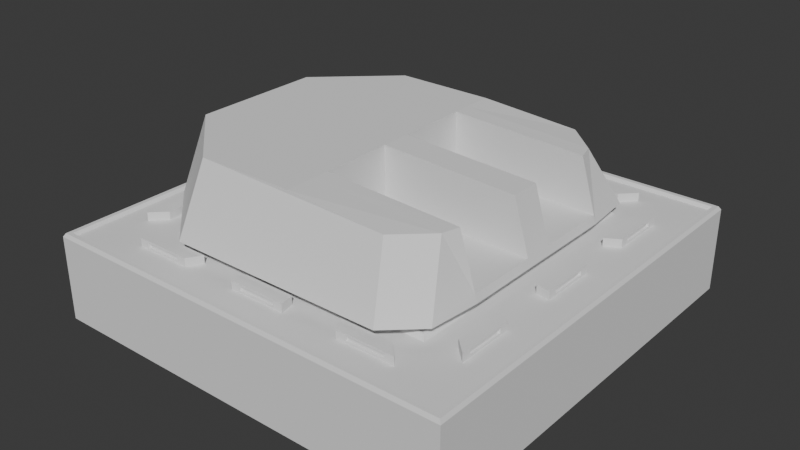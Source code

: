 # Source: heavyrailturret.blend  (saved by Blender 4.2.66; exported with 4.5.12 LTS)
import bpy
from mathutils import Matrix  # noqa: F401  (used for matrix-valued properties, if any)

bpy.ops.wm.read_factory_settings(use_empty=True)
scene = bpy.context.scene
scene.name = 'Scene'

# ---- collections
col_collection = bpy.data.collections.new('Collection'); scene.collection.children.link(col_collection)
col_seut__scene = bpy.data.collections.new('SEUT (Scene)'); scene.collection.children.link(col_seut__scene)
col_main__scene = bpy.data.collections.new('Main (Scene)'); col_seut__scene.children.link(col_main__scene)
col_collision___main__scene = bpy.data.collections.new('Collision - Main (Scene)'); col_seut__scene.children.link(col_collision___main__scene)
col_bs1__scene = bpy.data.collections.new('BS1 (Scene)'); col_seut__scene.children.link(col_bs1__scene)
col_bs2__scene = bpy.data.collections.new('BS2 (Scene)'); col_seut__scene.children.link(col_bs2__scene)
col_bs3__scene = bpy.data.collections.new('BS3 (Scene)'); col_seut__scene.children.link(col_bs3__scene)
col_lod1__scene = bpy.data.collections.new('LOD1 (Scene)'); col_seut__scene.children.link(col_lod1__scene)
col_lod2__scene = bpy.data.collections.new('LOD2 (Scene)'); col_seut__scene.children.link(col_lod2__scene)
col_lod3__scene = bpy.data.collections.new('LOD3 (Scene)'); col_seut__scene.children.link(col_lod3__scene)
col_bs1_lod1__scene = bpy.data.collections.new('BS1_LOD1 (Scene)'); col_seut__scene.children.link(col_bs1_lod1__scene)

# ---- world
world_world = bpy.data.worlds.new('World'); scene.world = world_world
world_world.use_nodes = True; world_world.node_tree.nodes.clear()
_N = world_world.node_tree.nodes; _L = world_world.node_tree.links
n0 = _N.new('ShaderNodeOutputWorld'); n0.name = 'World Output'; n0.location = (300, 300)
n1 = _N.new('ShaderNodeBackground'); n1.name = 'Background'; n1.location = (10, 300)
n1.inputs[0].default_value = (0.05088, 0.05088, 0.05088, 1.0)
_L.new(n1.outputs[0], n0.inputs[0])
n0.is_active_output = True
world_world.color = (0.05088, 0.05088, 0.05088)
world_world.sun_shadow_jitter_overblur = 0.0

# ---- meshes
me_cube_001 = bpy.data.meshes.new('Cube.001')
me_cube_001.from_pydata([(0.8616, -1.02, -1.486), (0.6728, -1.238, -1.486), (0.565, -0.99, -0.4679), (0.7537, -0.7725, -0.4679), (0.6728, 1.238, -1.486), (0.8616, 1.02, -1.486), (0.7537, 0.7725, -0.4679), (0.565, 0.99, -0.4679), (-0.6203, -1.238, -1.486), (-0.6203, -0.99, -0.3607), (-0.6203, 1.238, -1.486), (-0.6203, 0.99, -0.3607), (-0.6203, -1.238, -1.486), (-1.052, -0.74, -1.486), (-1.052, -0.4925, -0.3607), (-0.6203, -0.99, -0.3607), (-0.6203, 0.99, -0.3607), (-1.052, 0.4925, -0.3607), (-1.052, 0.74, -1.486), (-0.6203, 1.238, -1.486), (-0.02767, -0.99, -0.3607), (-0.02767, 0.99, -0.3607), (-0.02767, 0.7725, -0.3607), (-0.02767, -0.7725, -0.3607), (-0.6203, -0.7725, -0.3607), (-0.6203, 0.7725, -0.3607), (0.8885, 0.6471, -1.486), (0.8885, 0.111, -1.486), (0.8885, -0.111, -1.486), (0.8885, -0.6471, -1.486), (0.7807, 0.6471, -0.4679), (0.7807, 0.111, -0.4679), (0.7807, -0.111, -0.4679), (0.7807, -0.6471, -0.4679), (-0.02767, 0.6471, -0.3607), (-0.02767, 0.111, -0.3607), (-0.02767, -0.111, -0.3607), (-0.02767, -0.6471, -0.3607), (-0.6203, -0.6471, -0.3607), (-0.6203, -0.111, -0.3607), (-0.6203, 0.111, -0.3607), (-0.6203, 0.6471, -0.3607), (0.8745, 0.6471, -1.354), (0.8745, 0.111, -1.354), (0.8745, -0.111, -1.354), (0.8745, -0.6471, -1.354), (-0.02767, -0.111, -1.354), (-0.02767, -0.6471, -1.354), (-0.02767, 0.3791, -0.3607), (-0.02767, -0.3791, -0.3607), (0.8745, -0.3791, -1.354), (0.8745, 0.3791, -1.354), (-0.02767, 0.111, -1.354), (-0.02767, 0.6471, -1.354), (-0.02767, 0.3791, -1.354), (-0.02767, -0.3791, -1.354), (0.5036, 0.51, -1.629), (0.4092, 0.6188, -1.629), (0.4092, -0.6188, -1.629), (0.5036, -0.51, -1.629), (0.5171, -0.3236, -1.629), (-0.2374, 0.6188, -1.629), (-0.2374, -0.6188, -1.629), (-0.453, -0.37, -1.629), (-0.2374, -0.6188, -1.629), (-0.2374, 0.6188, -1.629), (-0.453, 0.37, -1.629), (0.5171, 0.3236, -1.629), (0.5171, 0.0555, -1.629), (0.5171, -0.0555, -1.629), (0.5036, 0.51, -1.907), (0.4092, 0.6188, -1.907), (0.4092, -0.6188, -1.907), (0.5036, -0.51, -1.907), (0.5171, -0.3236, -1.907), (-0.2374, 0.6188, -1.907), (-0.2374, -0.6188, -1.907), (-0.453, -0.37, -1.907), (-0.2374, -0.6188, -1.907), (-0.2374, 0.6188, -1.907), (-0.453, 0.37, -1.907), (0.5171, 0.3236, -1.907), (0.5171, 0.0555, -1.907), (0.5171, -0.0555, -1.907)], [], [(1, 2, 20, 9, 8), (20, 23, 24, 9), (10, 11, 21, 7, 4), (29, 45, 33, 3, 0), (6, 5, 4, 7), (2, 1, 0, 3), (9, 24, 38, 39, 40, 41, 25, 11, 16, 17, 14, 15), (13, 14, 17, 18), (11, 10, 19, 16), (12, 15, 14, 13), (16, 19, 18, 17), (8, 9, 15, 12), (33, 37, 23, 3), (3, 23, 20, 2), (22, 6, 7, 21), (41, 34, 22, 25), (25, 22, 21, 11), (24, 23, 37, 38), (38, 37, 49, 36, 39), (39, 36, 35, 40), (40, 35, 48, 34, 41), (6, 22, 34, 30), (45, 47, 37, 33), (31, 35, 36, 32), (44, 32, 36, 46), (5, 6, 30, 42, 26), (42, 30, 34, 53), (43, 31, 32, 44), (55, 46, 36, 49), (28, 44, 50, 45, 29), (27, 43, 44, 28), (26, 42, 51, 43, 27), (43, 52, 35, 31), (54, 53, 34, 48), (52, 54, 48, 35), (43, 51, 54, 52), (51, 42, 53, 54), (47, 55, 49, 37), (45, 50, 55, 47), (50, 44, 46, 55), (4, 5, 56, 57), (67, 68, 82, 81), (12, 13, 63, 64), (8, 12, 64, 62), (10, 4, 57, 61), (13, 18, 66, 63), (5, 26, 67, 56), (1, 8, 62, 58), (0, 1, 58, 59), (26, 27, 68, 67), (19, 10, 61, 65), (27, 28, 69, 68), (28, 29, 60, 69), (29, 0, 59, 60), (18, 19, 65, 66), (76, 78, 77, 80, 79, 75, 71, 70, 81, 82, 83, 74, 73, 72), (58, 62, 76, 72), (68, 69, 83, 82), (64, 63, 77, 78), (69, 60, 74, 83), (66, 65, 79, 80), (62, 64, 78, 76), (57, 56, 70, 71), (63, 66, 80, 77), (59, 58, 72, 73), (65, 61, 75, 79), (60, 59, 73, 74), (56, 67, 81, 70), (61, 57, 71, 75)])
_uv = me_cube_001.uv_layers.new(name='UVMap')
_uv.uv.foreach_set('vector', [0.375, 0.7938, 0.625, 0.7986, 0.625, 0.875, 0.625, 0.9513, 0.375, 0.9562, 0.75, 0.75, 0.75, 0.7225, 0.8263, 0.7225, 0.8263, 0.75, 0.375, 0.2938, 0.625, 0.2987, 0.625, 0.375, 0.625, 0.4514, 0.375, 0.4562, 0.3685, 0.7191, 0.4023, 0.7184, 0.6296, 0.7143, 0.6342, 0.7377, 0.362, 0.7369, 0.6342, 0.5123, 0.362, 0.5131, 0.375, 0.4562, 0.625, 0.4514, 0.625, 0.7986, 0.375, 0.7938, 0.362, 0.7369, 0.6342, 0.7377, 0.8263, 0.75, 0.8263, 0.7225, 0.8263, 0.7067, 0.8263, 0.639, 0.8263, 0.611, 0.8263, 0.5433, 0.8263, 0.5275, 0.8263, 0.5, 0.8263, 0.5, 0.8263, 0.5628, 0.8263, 0.6872, 0.8263, 0.75, 0.3767, 0.05905, 0.625, 0.07504, 0.625, 0.2236, 0.3754, 0.2348, 0.625, 0.2987, 0.375, 0.2938, 0.375, 0.2938, 0.625, 0.2987, 0.375, 0.9562, 0.625, 0.9513, 0.625, 0.9513, 0.38, 0.9561, 0.625, 0.2987, 0.375, 0.2938, 0.3754, 0.2348, 0.625, 0.2236, 0.375, 0.9562, 0.625, 0.9513, 0.625, 0.9513, 0.375, 0.9562, 0.6296, 0.7143, 0.75, 0.7067, 0.75, 0.7225, 0.6342, 0.7377, 0.6342, 0.7377, 0.75, 0.7225, 0.75, 0.75, 0.6736, 0.75, 0.75, 0.5275, 0.6342, 0.5123, 0.6736, 0.5, 0.75, 0.5, 0.8263, 0.5433, 0.75, 0.5433, 0.75, 0.5275, 0.8263, 0.5275, 0.8263, 0.5275, 0.75, 0.5275, 0.75, 0.5, 0.8263, 0.5, 0.8263, 0.7225, 0.75, 0.7225, 0.75, 0.7067, 0.8263, 0.7067, 0.8263, 0.7067, 0.75, 0.7067, 0.75, 0.6729, 0.75, 0.639, 0.8263, 0.639, 0.8263, 0.639, 0.75, 0.639, 0.75, 0.611, 0.8263, 0.611, 0.8263, 0.611, 0.75, 0.611, 0.75, 0.5771, 0.75, 0.5433, 0.8263, 0.5433, 0.6342, 0.5123, 0.75, 0.5275, 0.75, 0.5433, 0.6296, 0.5357, 0.4023, 0.7184, 0.5762, 0.7126, 0.75, 0.7067, 0.6296, 0.7143, 0.625, 0.611, 0.75, 0.611, 0.75, 0.639, 0.625, 0.639, 0.4074, 0.6409, 0.625, 0.639, 0.75, 0.639, 0.5787, 0.64, 0.362, 0.5131, 0.6342, 0.5123, 0.6296, 0.5357, 0.4023, 0.5316, 0.3685, 0.5309, 0.4023, 0.5316, 0.6296, 0.5357, 0.75, 0.5433, 0.5762, 0.5374, 0.4074, 0.6091, 0.625, 0.611, 0.625, 0.639, 0.4074, 0.6409, 0.5774, 0.6763, 0.5787, 0.64, 0.75, 0.639, 0.75, 0.6729, 0.375, 0.6412, 0.4074, 0.6409, 0.4049, 0.6797, 0.4023, 0.7184, 0.3685, 0.7191, 0.375, 0.6088, 0.4074, 0.6091, 0.4074, 0.6409, 0.375, 0.6412, 0.3685, 0.5309, 0.4023, 0.5316, 0.4049, 0.5703, 0.4074, 0.6091, 0.375, 0.6088, 0.4074, 0.6091, 0.5787, 0.61, 0.75, 0.611, 0.625, 0.611, 0.5774, 0.5737, 0.5762, 0.5374, 0.75, 0.5433, 0.75, 0.5771, 0.5787, 0.61, 0.5774, 0.5737, 0.75, 0.5771, 0.75, 0.611, 0.4074, 0.6091, 0.4049, 0.5703, 0.5774, 0.5737, 0.5787, 0.61, 0.4049, 0.5703, 0.4023, 0.5316, 0.5762, 0.5374, 0.5774, 0.5737, 0.5762, 0.7126, 0.5774, 0.6763, 0.75, 0.6729, 0.75, 0.7067, 0.4023, 0.7184, 0.4049, 0.6797, 0.5774, 0.6763, 0.5762, 0.7126, 0.4049, 0.6797, 0.4074, 0.6409, 0.5787, 0.64, 0.5774, 0.6763, 0.375, 0.4562, 0.362, 0.5131, 0.362, 0.5131, 0.375, 0.4562, 0.3685, 0.5309, 0.375, 0.6088, 0.375, 0.6088, 0.3685, 0.5309, 0.375, 0.9562, 0.38, 0.9561, 0.38, 0.9561, 0.375, 0.9562, 0.375, 0.9562, 0.375, 0.9562, 0.375, 0.9562, 0.375, 0.9562, 0.375, 0.2938, 0.375, 0.4562, 0.375, 0.4562, 0.375, 0.2938, 0.3767, 0.05905, 0.3754, 0.2348, 0.3754, 0.2348, 0.3767, 0.05905, 0.362, 0.5131, 0.3685, 0.5309, 0.3685, 0.5309, 0.362, 0.5131, 0.375, 0.7938, 0.375, 0.9562, 0.375, 0.9562, 0.375, 0.7938, 0.362, 0.7369, 0.375, 0.7938, 0.375, 0.7938, 0.362, 0.7369, 0.3685, 0.5309, 0.375, 0.6088, 0.375, 0.6088, 0.3685, 0.5309, 0.375, 0.2938, 0.375, 0.2938, 0.375, 0.2938, 0.375, 0.2938, 0.375, 0.6088, 0.375, 0.6412, 0.375, 0.6412, 0.375, 0.6088, 0.375, 0.6412, 0.3685, 0.7191, 0.3685, 0.7191, 0.375, 0.6412, 0.3685, 0.7191, 0.362, 0.7369, 0.362, 0.7369, 0.3685, 0.7191, 0.3754, 0.2348, 0.375, 0.2938, 0.375, 0.2938, 0.3754, 0.2348, 0.1688, 0.75, 0.1688, 0.75, 0.1688, 0.6998, 0.1688, 0.5502, 0.1688, 0.5, 0.1688, 0.5, 0.3312, 0.5, 0.362, 0.5131, 0.3685, 0.5309, 0.375, 0.6088, 0.375, 0.6412, 0.3685, 0.7191, 0.362, 0.7369, 0.3312, 0.75, 0.375, 0.7938, 0.375, 0.9562, 0.375, 0.9562, 0.375, 0.7938, 0.375, 0.6088, 0.375, 0.6412, 0.375, 0.6412, 0.375, 0.6088, 0.375, 0.9562, 0.38, 0.9561, 0.38, 0.9561, 0.375, 0.9562, 0.375, 0.6412, 0.3685, 0.7191, 0.3685, 0.7191, 0.375, 0.6412, 0.3754, 0.2348, 0.375, 0.2938, 0.375, 0.2938, 0.3754, 0.2348, 0.375, 0.9562, 0.375, 0.9562, 0.375, 0.9562, 0.375, 0.9562, 0.375, 0.4562, 0.362, 0.5131, 0.362, 0.5131, 0.375, 0.4562, 0.3767, 0.05905, 0.3754, 0.2348, 0.3754, 0.2348, 0.3767, 0.05905, 0.362, 0.7369, 0.375, 0.7938, 0.375, 0.7938, 0.362, 0.7369, 0.375, 0.2938, 0.375, 0.2938, 0.375, 0.2938, 0.375, 0.2938, 0.3685, 0.7191, 0.362, 0.7369, 0.362, 0.7369, 0.3685, 0.7191, 0.362, 0.5131, 0.3685, 0.5309, 0.3685, 0.5309, 0.362, 0.5131, 0.375, 0.2938, 0.375, 0.4562, 0.375, 0.4562, 0.375, 0.2938])
me_cube_001.update()
me_cube_002 = bpy.data.meshes.new('Cube.002')
me_cube_002.from_pydata([(-6.25, -6.25, -5.0), (-3.875, -3.875, 5.0), (-6.25, 6.25, -5.0), (-3.875, 3.875, 5.0), (6.25, -6.25, -5.0), (3.875, -3.875, 5.0), (6.25, 6.25, -5.0), (3.875, 3.875, 5.0), (-6.25, -6.25, 5.0), (-6.25, 6.25, 5.0), (6.25, 6.25, 5.0), (6.25, -6.25, 5.0), (-6.188, -6.188, 5.4), (-6.188, 6.188, 5.4), (6.188, 6.188, 5.4), (6.188, -6.188, 5.4), (-6.062, -6.062, 5.4), (-6.062, 6.062, 5.4), (6.062, 6.062, 5.4), (6.062, -6.062, 5.4), (-6.0, -6.0, 5.0), (-6.0, 6.0, 5.0), (6.0, 6.0, 5.0), (6.0, -6.0, 5.0), (-4.125, -4.125, 5.0), (-4.125, 4.125, 5.0), (4.125, 4.125, 5.0), (4.125, -4.125, 5.0), (-4.066, -4.066, 5.378), (-3.934, -3.934, 5.378), (-4.024, -4.024, 5.532), (-3.976, -3.976, 5.532), (-3.934, 3.934, 5.378), (-4.066, 4.066, 5.378), (-3.976, 3.976, 5.532), (-4.024, 4.024, 5.532), (3.934, 3.934, 5.378), (4.066, 4.066, 5.378), (3.976, 3.976, 5.532), (4.024, 4.024, 5.532), (3.934, -3.934, 5.378), (4.066, -4.066, 5.378), (3.976, -3.976, 5.532), (4.024, -4.024, 5.532), (-4.854, -3.823, 5.0), (-4.854, 3.823, 5.0), (-5.271, 4.239, 5.0), (-5.271, -4.239, 5.0), (-3.823, 4.854, 5.0), (3.823, 4.854, 5.0), (4.239, 5.271, 5.0), (-4.239, 5.271, 5.0), (4.854, 3.823, 5.0), (4.854, -3.823, 5.0), (5.271, -4.239, 5.0), (5.271, 4.239, 5.0), (3.823, -4.854, 5.0), (-3.823, -4.854, 5.0), (-4.239, -5.271, 5.0), (4.239, -5.271, 5.0), (-4.854, -2.294, 5.0), (-4.854, -0.7646, 5.0), (-4.854, 0.7646, 5.0), (-4.854, 2.294, 5.0), (-5.271, -2.543, 5.0), (-5.271, -0.8478, 5.0), (-5.271, 0.8478, 5.0), (-5.271, 2.543, 5.0), (-2.294, 4.854, 5.0), (-0.7646, 4.854, 5.0), (0.7646, 4.854, 5.0), (2.294, 4.854, 5.0), (-2.543, 5.271, 5.0), (-0.8478, 5.271, 5.0), (0.8478, 5.271, 5.0), (2.543, 5.271, 5.0), (4.854, 2.294, 5.0), (4.854, 0.7646, 5.0), (4.854, -0.7646, 5.0), (4.854, -2.294, 5.0), (5.271, 2.543, 5.0), (5.271, 0.8478, 5.0), (5.271, -0.8478, 5.0), (5.271, -2.543, 5.0), (2.294, -4.854, 5.0), (0.7646, -4.854, 5.0), (-0.7646, -4.854, 5.0), (-2.294, -4.854, 5.0), (2.543, -5.271, 5.0), (0.8478, -5.271, 5.0), (-0.8478, -5.271, 5.0), (-2.543, -5.271, 5.0), (-4.854, 2.294, 6.0), (-4.854, 3.823, 6.0), (-5.271, -4.239, 6.0), (-4.854, -3.823, 6.0), (-5.271, 4.239, 6.0), (-5.271, 2.543, 6.0), (2.294, 4.854, 6.0), (3.823, 4.854, 6.0), (-3.823, 4.854, 6.0), (-4.239, 5.271, 6.0), (4.239, 5.271, 6.0), (2.543, 5.271, 6.0), (4.854, -2.294, 6.0), (4.854, -3.823, 6.0), (4.854, 3.823, 6.0), (5.271, 4.239, 6.0), (5.271, -4.239, 6.0), (5.271, -2.543, 6.0), (-2.294, -4.854, 6.0), (-3.823, -4.854, 6.0), (3.823, -4.854, 6.0), (4.239, -5.271, 6.0), (-4.239, -5.271, 6.0), (-2.543, -5.271, 6.0), (-4.854, -2.294, 6.0), (-4.854, -0.7646, 6.0), (-4.854, 0.7646, 6.0), (-5.271, -2.543, 6.0), (-5.271, -0.8478, 6.0), (-5.271, 0.8478, 6.0), (-2.294, 4.854, 6.0), (-0.7646, 4.854, 6.0), (0.7646, 4.854, 6.0), (-2.543, 5.271, 6.0), (-0.8478, 5.271, 6.0), (0.8478, 5.271, 6.0), (4.854, 2.294, 6.0), (4.854, 0.7646, 6.0), (4.854, -0.7646, 6.0), (5.271, 2.543, 6.0), (5.271, 0.8478, 6.0), (5.271, -0.8478, 6.0), (2.294, -4.854, 6.0), (0.7646, -4.854, 6.0), (-0.7646, -4.854, 6.0), (2.543, -5.271, 6.0), (0.8478, -5.271, 6.0), (-0.8478, -5.271, 6.0), (5.271, 2.829, 5.228), (5.271, 3.954, 5.228), (5.271, 3.954, 5.772), (5.271, 2.829, 5.772), (-5.271, 0.5624, 5.228), (-5.271, -0.5624, 5.228), (-5.271, -0.5624, 5.772), (-5.271, 0.5624, 5.772), (3.954, 5.271, 5.228), (2.829, 5.271, 5.228), (2.829, 5.271, 5.772), (3.954, 5.271, 5.772), (-3.954, -5.271, 5.228), (-2.829, -5.271, 5.228), (-2.829, -5.271, 5.772), (-3.954, -5.271, 5.772), (5.271, -0.5624, 5.228), (5.271, 0.5624, 5.228), (5.271, 0.5624, 5.772), (5.271, -0.5624, 5.772), (-5.271, 3.954, 5.228), (-5.271, 2.829, 5.228), (-5.271, 2.829, 5.772), (-5.271, 3.954, 5.772), (-2.829, 5.271, 5.228), (-3.954, 5.271, 5.228), (-3.954, 5.271, 5.772), (-2.829, 5.271, 5.772), (5.271, -3.954, 5.228), (5.271, -2.829, 5.228), (5.271, -2.829, 5.772), (5.271, -3.954, 5.772), (0.5624, 5.271, 5.228), (-0.5624, 5.271, 5.228), (-0.5624, 5.271, 5.772), (0.5624, 5.271, 5.772), (2.829, -5.271, 5.228), (3.954, -5.271, 5.228), (3.954, -5.271, 5.772), (2.829, -5.271, 5.772), (-0.5624, -5.271, 5.228), (0.5624, -5.271, 5.228), (0.5624, -5.271, 5.772), (-0.5624, -5.271, 5.772), (-5.271, -2.829, 5.228), (-5.271, -3.954, 5.228), (-5.271, -3.954, 5.772), (-5.271, -2.829, 5.772), (5.208, 3.954, 5.228), (5.208, 2.829, 5.228), (5.208, 2.829, 5.772), (5.208, 3.954, 5.772), (-5.208, -0.5624, 5.228), (-5.208, 0.5624, 5.228), (-5.208, 0.5624, 5.772), (-5.208, -0.5624, 5.772), (2.829, 5.208, 5.228), (3.954, 5.208, 5.228), (3.954, 5.208, 5.772), (2.829, 5.208, 5.772), (-2.829, -5.208, 5.228), (-3.954, -5.208, 5.228), (-3.954, -5.208, 5.772), (-2.829, -5.208, 5.772), (5.208, 0.5624, 5.228), (5.208, -0.5624, 5.228), (5.208, -0.5624, 5.772), (5.208, 0.5624, 5.772), (-5.208, 2.829, 5.228), (-5.208, 3.954, 5.228), (-5.208, 3.954, 5.772), (-5.208, 2.829, 5.772), (-3.954, 5.208, 5.228), (-2.829, 5.208, 5.228), (-2.829, 5.208, 5.772), (-3.954, 5.208, 5.772), (5.208, -2.829, 5.228), (5.208, -3.954, 5.228), (5.208, -3.954, 5.772), (5.208, -2.829, 5.772), (-0.5624, 5.208, 5.228), (0.5624, 5.208, 5.228), (0.5624, 5.208, 5.772), (-0.5624, 5.208, 5.772), (3.954, -5.208, 5.228), (2.829, -5.208, 5.228), (2.829, -5.208, 5.772), (3.954, -5.208, 5.772), (0.5624, -5.208, 5.228), (-0.5624, -5.208, 5.228), (-0.5624, -5.208, 5.772), (0.5624, -5.208, 5.772), (-5.208, -3.954, 5.228), (-5.208, -2.829, 5.228), (-5.208, -2.829, 5.772), (-5.208, -3.954, 5.772)], [], [(0, 8, 9, 2), (2, 9, 10, 6), (6, 10, 11, 4), (4, 11, 8, 0), (2, 6, 4, 0), (7, 3, 1, 5), (12, 13, 9, 8), (13, 14, 10, 9), (14, 15, 11, 10), (15, 12, 8, 11), (16, 17, 13, 12), (17, 18, 14, 13), (18, 19, 15, 14), (19, 16, 12, 15), (20, 21, 17, 16), (21, 22, 18, 17), (22, 23, 19, 18), (23, 20, 16, 19), (63, 45, 93, 92), (91, 87, 110, 115), (48, 68, 122, 100), (57, 58, 114, 111), (5, 1, 29, 40), (7, 5, 40, 36), (3, 7, 36, 32), (28, 33, 25, 24), (33, 37, 26, 25), (37, 41, 27, 26), (41, 28, 24, 27), (29, 32, 34, 31), (31, 34, 35, 30), (30, 35, 33, 28), (32, 36, 38, 34), (34, 38, 39, 35), (35, 39, 37, 33), (36, 40, 42, 38), (38, 42, 43, 39), (39, 43, 41, 37), (40, 29, 31, 42), (42, 31, 30, 43), (43, 30, 28, 41), (1, 3, 32, 29), (24, 25, 45, 63, 62, 61, 60, 44), (25, 21, 46, 45), (21, 20, 47, 64, 65, 66, 67, 46), (20, 24, 44, 47), (25, 26, 49, 71, 70, 69, 68, 48), (26, 22, 50, 49), (22, 21, 51, 72, 73, 74, 75, 50), (21, 25, 48, 51), (26, 27, 53, 79, 78, 77, 76, 52), (27, 23, 54, 53), (23, 22, 55, 80, 81, 82, 83, 54), (22, 26, 52, 55), (27, 24, 57, 87, 86, 85, 84, 56), (24, 20, 58, 57), (20, 23, 59, 88, 89, 90, 91, 58), (23, 27, 56, 59), (86, 90, 139, 136), (84, 85, 89, 88), (67, 63, 92, 97), (86, 87, 91, 90), (153, 154, 203, 200), (76, 77, 81, 80), (59, 56, 112, 113), (78, 79, 83, 82), (89, 85, 135, 138), (68, 69, 73, 72), (173, 174, 223, 220), (70, 71, 75, 74), (155, 152, 201, 202), (60, 61, 65, 64), (62, 66, 121, 118), (62, 63, 67, 66), (92, 93, 96, 97), (98, 99, 102, 103), (104, 105, 108, 109), (110, 111, 114, 115), (112, 134, 137, 113), (135, 136, 139, 138), (106, 128, 131, 107), (129, 130, 133, 132), (100, 122, 125, 101), (123, 124, 127, 126), (95, 116, 119, 94), (117, 118, 121, 120), (175, 172, 221, 222), (146, 147, 194, 195), (76, 80, 131, 128), (47, 44, 95, 94), (69, 70, 124, 123), (81, 77, 129, 132), (45, 46, 96, 93), (56, 84, 134, 112), (79, 53, 105, 104), (78, 82, 133, 130), (166, 167, 214, 215), (55, 52, 106, 107), (152, 153, 200, 201), (83, 79, 104, 109), (85, 86, 136, 135), (53, 54, 108, 105), (68, 72, 125, 122), (44, 60, 116, 95), (186, 187, 234, 235), (172, 173, 220, 221), (73, 69, 123, 126), (145, 146, 195, 192), (70, 74, 127, 124), (61, 62, 118, 117), (52, 76, 128, 106), (75, 71, 98, 103), (71, 49, 99, 98), (165, 166, 215, 212), (60, 64, 119, 116), (51, 48, 100, 101), (185, 186, 235, 232), (77, 78, 130, 129), (65, 61, 117, 120), (49, 50, 102, 99), (84, 88, 137, 134), (87, 57, 111, 110), (80, 55, 141, 140), (55, 107, 142, 141), (107, 131, 143, 142), (131, 80, 140, 143), (66, 65, 145, 144), (65, 120, 146, 145), (120, 121, 147, 146), (121, 66, 144, 147), (50, 75, 149, 148), (75, 103, 150, 149), (103, 102, 151, 150), (102, 50, 148, 151), (58, 91, 153, 152), (91, 115, 154, 153), (115, 114, 155, 154), (114, 58, 152, 155), (82, 81, 157, 156), (81, 132, 158, 157), (132, 133, 159, 158), (133, 82, 156, 159), (46, 67, 161, 160), (67, 97, 162, 161), (97, 96, 163, 162), (96, 46, 160, 163), (72, 51, 165, 164), (51, 101, 166, 165), (101, 125, 167, 166), (125, 72, 164, 167), (54, 83, 169, 168), (83, 109, 170, 169), (109, 108, 171, 170), (108, 54, 168, 171), (74, 73, 173, 172), (73, 126, 174, 173), (126, 127, 175, 174), (127, 74, 172, 175), (88, 59, 177, 176), (59, 113, 178, 177), (113, 137, 179, 178), (137, 88, 176, 179), (90, 89, 181, 180), (89, 138, 182, 181), (138, 139, 183, 182), (139, 90, 180, 183), (64, 47, 185, 184), (47, 94, 186, 185), (94, 119, 187, 186), (119, 64, 184, 187), (189, 188, 191, 190), (193, 192, 195, 194), (197, 196, 199, 198), (201, 200, 203, 202), (205, 204, 207, 206), (209, 208, 211, 210), (213, 212, 215, 214), (217, 216, 219, 218), (221, 220, 223, 222), (225, 224, 227, 226), (229, 228, 231, 230), (233, 232, 235, 234), (180, 181, 228, 229), (160, 161, 208, 209), (174, 175, 222, 223), (140, 141, 188, 189), (154, 155, 202, 203), (183, 180, 229, 230), (163, 160, 209, 210), (143, 140, 189, 190), (181, 182, 231, 228), (161, 162, 211, 208), (141, 142, 191, 188), (168, 169, 216, 217), (182, 183, 230, 231), (148, 149, 196, 197), (162, 163, 210, 211), (142, 143, 190, 191), (171, 168, 217, 218), (151, 148, 197, 198), (169, 170, 219, 216), (149, 150, 199, 196), (176, 177, 224, 225), (156, 157, 204, 205), (170, 171, 218, 219), (150, 151, 198, 199), (179, 176, 225, 226), (159, 156, 205, 206), (177, 178, 227, 224), (157, 158, 207, 204), (184, 185, 232, 233), (164, 165, 212, 213), (178, 179, 226, 227), (144, 145, 192, 193), (158, 159, 206, 207), (187, 184, 233, 234), (167, 164, 213, 214), (147, 144, 193, 194)])
_uv = me_cube_002.uv_layers.new(name='UVMap')
_uv.uv.foreach_set('vector', [0.375, 0.0, 0.625, 0.0, 0.625, 0.25, 0.375, 0.25, 0.375, 0.25, 0.625, 0.25, 0.625, 0.5, 0.375, 0.5, 0.375, 0.5, 0.625, 0.5, 0.625, 0.75, 0.375, 0.75, 0.375, 0.75, 0.625, 0.75, 0.625, 1.0, 0.375, 1.0, 0.125, 0.5, 0.375, 0.5, 0.375, 0.75, 0.125, 0.75, 0.6725, 0.5475, 0.8275, 0.5475, 0.8275, 0.7025, 0.6725, 0.7025, 0.8737, 0.7488, 0.8737, 0.5013, 0.875, 0.5, 0.875, 0.75, 0.8737, 0.5013, 0.6262, 0.5013, 0.625, 0.5, 0.875, 0.5, 0.6262, 0.5013, 0.6263, 0.7488, 0.625, 0.75, 0.625, 0.5, 0.6263, 0.7488, 0.8737, 0.7488, 0.875, 0.75, 0.625, 0.75, 0.8712, 0.7463, 0.8712, 0.5038, 0.8737, 0.5013, 0.8737, 0.7488, 0.8712, 0.5038, 0.6287, 0.5038, 0.6262, 0.5013, 0.8737, 0.5013, 0.6287, 0.5038, 0.6288, 0.7463, 0.6263, 0.7488, 0.6262, 0.5013, 0.6288, 0.7463, 0.8712, 0.7463, 0.8737, 0.7488, 0.6263, 0.7488, 0.87, 0.745, 0.87, 0.505, 0.8712, 0.5038, 0.8712, 0.7463, 0.87, 0.505, 0.63, 0.505, 0.6287, 0.5038, 0.8712, 0.5038, 0.63, 0.505, 0.63, 0.745, 0.6288, 0.7463, 0.6287, 0.5038, 0.63, 0.745, 0.87, 0.745, 0.8712, 0.7463, 0.6288, 0.7463, 0.8471, 0.5791, 0.8471, 0.5485, 0.8471, 0.5485, 0.8471, 0.5791, 0.8009, 0.7304, 0.7959, 0.7221, 0.7959, 0.7221, 0.8009, 0.7304, 0.8265, 0.5279, 0.7959, 0.5279, 0.7959, 0.5279, 0.8265, 0.5279, 0.8265, 0.7221, 0.8348, 0.7304, 0.8348, 0.7304, 0.8265, 0.7221, 0.6725, 0.7025, 0.8275, 0.7025, 0.8287, 0.7037, 0.6713, 0.7037, 0.6725, 0.5475, 0.6725, 0.7025, 0.6713, 0.7037, 0.6713, 0.5463, 0.8275, 0.5475, 0.6725, 0.5475, 0.6713, 0.5463, 0.8287, 0.5463, 0.8313, 0.7063, 0.8313, 0.5437, 0.8325, 0.5425, 0.8325, 0.7075, 0.8313, 0.5437, 0.6687, 0.5437, 0.6675, 0.5425, 0.8325, 0.5425, 0.6687, 0.5437, 0.6687, 0.7063, 0.6675, 0.7075, 0.6675, 0.5425, 0.6687, 0.7063, 0.8313, 0.7063, 0.8325, 0.7075, 0.6675, 0.7075, 0.8287, 0.7037, 0.8287, 0.5463, 0.8293, 0.5457, 0.8293, 0.7043, 0.8293, 0.7043, 0.8293, 0.5457, 0.8307, 0.5443, 0.8307, 0.7057, 0.8307, 0.7057, 0.8307, 0.5443, 0.8313, 0.5437, 0.8313, 0.7063, 0.8287, 0.5463, 0.6713, 0.5463, 0.6707, 0.5457, 0.8293, 0.5457, 0.8293, 0.5457, 0.6707, 0.5457, 0.6693, 0.5443, 0.8307, 0.5443, 0.8307, 0.5443, 0.6693, 0.5443, 0.6687, 0.5437, 0.8313, 0.5437, 0.6713, 0.5463, 0.6713, 0.7037, 0.6707, 0.7043, 0.6707, 0.5457, 0.6707, 0.5457, 0.6707, 0.7043, 0.6693, 0.7057, 0.6693, 0.5443, 0.6693, 0.5443, 0.6693, 0.7057, 0.6687, 0.7063, 0.6687, 0.5437, 0.6713, 0.7037, 0.8287, 0.7037, 0.8293, 0.7043, 0.6707, 0.7043, 0.6707, 0.7043, 0.8293, 0.7043, 0.8307, 0.7057, 0.6693, 0.7057, 0.6693, 0.7057, 0.8307, 0.7057, 0.8313, 0.7063, 0.6687, 0.7063, 0.8275, 0.7025, 0.8275, 0.5475, 0.8287, 0.5463, 0.8287, 0.7037, 0.8325, 0.7075, 0.8325, 0.5425, 0.8471, 0.5485, 0.8471, 0.5791, 0.8471, 0.6097, 0.8471, 0.6403, 0.8471, 0.6709, 0.8471, 0.7015, 0.8325, 0.5425, 0.87, 0.505, 0.8554, 0.5402, 0.8471, 0.5485, 0.87, 0.505, 0.87, 0.745, 0.8554, 0.7098, 0.8554, 0.6759, 0.8554, 0.642, 0.8554, 0.608, 0.8554, 0.5741, 0.8554, 0.5402, 0.87, 0.745, 0.8325, 0.7075, 0.8471, 0.7015, 0.8554, 0.7098, 0.8325, 0.5425, 0.6675, 0.5425, 0.6735, 0.5279, 0.7041, 0.5279, 0.7347, 0.5279, 0.7653, 0.5279, 0.7959, 0.5279, 0.8265, 0.5279, 0.6675, 0.5425, 0.63, 0.505, 0.6652, 0.5196, 0.6735, 0.5279, 0.63, 0.505, 0.87, 0.505, 0.8348, 0.5196, 0.8009, 0.5196, 0.767, 0.5196, 0.733, 0.5196, 0.6991, 0.5196, 0.6652, 0.5196, 0.87, 0.505, 0.8325, 0.5425, 0.8265, 0.5279, 0.8348, 0.5196, 0.6675, 0.5425, 0.6675, 0.7075, 0.6529, 0.7015, 0.6529, 0.6709, 0.6529, 0.6403, 0.6529, 0.6097, 0.6529, 0.5791, 0.6529, 0.5485, 0.6675, 0.7075, 0.63, 0.745, 0.6446, 0.7098, 0.6529, 0.7015, 0.63, 0.745, 0.63, 0.505, 0.6446, 0.5402, 0.6446, 0.5741, 0.6446, 0.608, 0.6446, 0.642, 0.6446, 0.6759, 0.6446, 0.7098, 0.63, 0.505, 0.6675, 0.5425, 0.6529, 0.5485, 0.6446, 0.5402, 0.6675, 0.7075, 0.8325, 0.7075, 0.8265, 0.7221, 0.7959, 0.7221, 0.7653, 0.7221, 0.7347, 0.7221, 0.7041, 0.7221, 0.6735, 0.7221, 0.8325, 0.7075, 0.87, 0.745, 0.8348, 0.7304, 0.8265, 0.7221, 0.87, 0.745, 0.63, 0.745, 0.6652, 0.7304, 0.6991, 0.7304, 0.733, 0.7304, 0.767, 0.7304, 0.8009, 0.7304, 0.8348, 0.7304, 0.63, 0.745, 0.6675, 0.7075, 0.6735, 0.7221, 0.6652, 0.7304, 0.7653, 0.7221, 0.767, 0.7304, 0.767, 0.7304, 0.7653, 0.7221, 0.7041, 0.7221, 0.7347, 0.7221, 0.733, 0.7304, 0.6991, 0.7304, 0.8554, 0.5741, 0.8471, 0.5791, 0.8471, 0.5791, 0.8554, 0.5741, 0.7653, 0.7221, 0.7959, 0.7221, 0.8009, 0.7304, 0.767, 0.7304, 0.8066, 0.7304, 0.8066, 0.7304, 0.8066, 0.7304, 0.8066, 0.7304, 0.6529, 0.5791, 0.6529, 0.6097, 0.6446, 0.608, 0.6446, 0.5741, 0.6652, 0.7304, 0.6735, 0.7221, 0.6735, 0.7221, 0.6652, 0.7304, 0.6529, 0.6403, 0.6529, 0.6709, 0.6446, 0.6759, 0.6446, 0.642, 0.733, 0.7304, 0.7347, 0.7221, 0.7347, 0.7221, 0.733, 0.7304, 0.7959, 0.5279, 0.7653, 0.5279, 0.767, 0.5196, 0.8009, 0.5196, 0.7612, 0.5196, 0.7612, 0.5196, 0.7612, 0.5196, 0.7612, 0.5196, 0.7347, 0.5279, 0.7041, 0.5279, 0.6991, 0.5196, 0.733, 0.5196, 0.8291, 0.7304, 0.8291, 0.7304, 0.8291, 0.7304, 0.8291, 0.7304, 0.8471, 0.6709, 0.8471, 0.6403, 0.8554, 0.642, 0.8554, 0.6759, 0.8471, 0.6097, 0.8554, 0.608, 0.8554, 0.608, 0.8471, 0.6097, 0.8471, 0.6097, 0.8471, 0.5791, 0.8554, 0.5741, 0.8554, 0.608, 0.8471, 0.5791, 0.8471, 0.5485, 0.8554, 0.5402, 0.8554, 0.5741, 0.7041, 0.5279, 0.6735, 0.5279, 0.6652, 0.5196, 0.6991, 0.5196, 0.6529, 0.6709, 0.6529, 0.7015, 0.6446, 0.7098, 0.6446, 0.6759, 0.7959, 0.7221, 0.8265, 0.7221, 0.8348, 0.7304, 0.8009, 0.7304, 0.6735, 0.7221, 0.7041, 0.7221, 0.6991, 0.7304, 0.6652, 0.7304, 0.7347, 0.7221, 0.7653, 0.7221, 0.767, 0.7304, 0.733, 0.7304, 0.6529, 0.5485, 0.6529, 0.5791, 0.6446, 0.5741, 0.6446, 0.5402, 0.6529, 0.6097, 0.6529, 0.6403, 0.6446, 0.642, 0.6446, 0.608, 0.8265, 0.5279, 0.7959, 0.5279, 0.8009, 0.5196, 0.8348, 0.5196, 0.7653, 0.5279, 0.7347, 0.5279, 0.733, 0.5196, 0.767, 0.5196, 0.8471, 0.7015, 0.8471, 0.6709, 0.8554, 0.6759, 0.8554, 0.7098, 0.8471, 0.6403, 0.8471, 0.6097, 0.8554, 0.608, 0.8554, 0.642, 0.7388, 0.5196, 0.7388, 0.5196, 0.7388, 0.5196, 0.7388, 0.5196, 0.8554, 0.6362, 0.8554, 0.6138, 0.8554, 0.6138, 0.8554, 0.6362, 0.6529, 0.5791, 0.6446, 0.5741, 0.6446, 0.5741, 0.6529, 0.5791, 0.8554, 0.7098, 0.8471, 0.7015, 0.8471, 0.7015, 0.8554, 0.7098, 0.7653, 0.5279, 0.7347, 0.5279, 0.7347, 0.5279, 0.7653, 0.5279, 0.6446, 0.608, 0.6529, 0.6097, 0.6529, 0.6097, 0.6446, 0.608, 0.8471, 0.5485, 0.8554, 0.5402, 0.8554, 0.5402, 0.8471, 0.5485, 0.6735, 0.7221, 0.7041, 0.7221, 0.7041, 0.7221, 0.6735, 0.7221, 0.6529, 0.6709, 0.6529, 0.7015, 0.6529, 0.7015, 0.6529, 0.6709, 0.6529, 0.6403, 0.6446, 0.642, 0.6446, 0.642, 0.6529, 0.6403, 0.8291, 0.5196, 0.8066, 0.5196, 0.8066, 0.5196, 0.8291, 0.5196, 0.6446, 0.5402, 0.6529, 0.5485, 0.6529, 0.5485, 0.6446, 0.5402, 0.8291, 0.7304, 0.8066, 0.7304, 0.8066, 0.7304, 0.8291, 0.7304, 0.6446, 0.6759, 0.6529, 0.6709, 0.6529, 0.6709, 0.6446, 0.6759, 0.7347, 0.7221, 0.7653, 0.7221, 0.7653, 0.7221, 0.7347, 0.7221, 0.6529, 0.7015, 0.6446, 0.7098, 0.6446, 0.7098, 0.6529, 0.7015, 0.7959, 0.5279, 0.8009, 0.5196, 0.8009, 0.5196, 0.7959, 0.5279, 0.8471, 0.7015, 0.8471, 0.6709, 0.8471, 0.6709, 0.8471, 0.7015, 0.8554, 0.7041, 0.8554, 0.6816, 0.8554, 0.6816, 0.8554, 0.7041, 0.7388, 0.5196, 0.7612, 0.5196, 0.7612, 0.5196, 0.7388, 0.5196, 0.767, 0.5196, 0.7653, 0.5279, 0.7653, 0.5279, 0.767, 0.5196, 0.8554, 0.6362, 0.8554, 0.6362, 0.8554, 0.6362, 0.8554, 0.6362, 0.7347, 0.5279, 0.733, 0.5196, 0.733, 0.5196, 0.7347, 0.5279, 0.8471, 0.6403, 0.8471, 0.6097, 0.8471, 0.6097, 0.8471, 0.6403, 0.6529, 0.5485, 0.6529, 0.5791, 0.6529, 0.5791, 0.6529, 0.5485, 0.6991, 0.5196, 0.7041, 0.5279, 0.7041, 0.5279, 0.6991, 0.5196, 0.7041, 0.5279, 0.6735, 0.5279, 0.6735, 0.5279, 0.7041, 0.5279, 0.8291, 0.5196, 0.8291, 0.5196, 0.8291, 0.5196, 0.8291, 0.5196, 0.8471, 0.6709, 0.8554, 0.6759, 0.8554, 0.6759, 0.8471, 0.6709, 0.8348, 0.5196, 0.8265, 0.5279, 0.8265, 0.5279, 0.8348, 0.5196, 0.8554, 0.7041, 0.8554, 0.7041, 0.8554, 0.7041, 0.8554, 0.7041, 0.6529, 0.6097, 0.6529, 0.6403, 0.6529, 0.6403, 0.6529, 0.6097, 0.8554, 0.642, 0.8471, 0.6403, 0.8471, 0.6403, 0.8554, 0.642, 0.6735, 0.5279, 0.6652, 0.5196, 0.6652, 0.5196, 0.6735, 0.5279, 0.7041, 0.7221, 0.6991, 0.7304, 0.6991, 0.7304, 0.7041, 0.7221, 0.7959, 0.7221, 0.8265, 0.7221, 0.8265, 0.7221, 0.7959, 0.7221, 0.6446, 0.5741, 0.6446, 0.5402, 0.6446, 0.5459, 0.6446, 0.5684, 0.6446, 0.5402, 0.6446, 0.5402, 0.6446, 0.5459, 0.6446, 0.5459, 0.6446, 0.5402, 0.6446, 0.5741, 0.6446, 0.5684, 0.6446, 0.5459, 0.6446, 0.5741, 0.6446, 0.5741, 0.6446, 0.5684, 0.6446, 0.5684, 0.8554, 0.608, 0.8554, 0.642, 0.8554, 0.6362, 0.8554, 0.6138, 0.8554, 0.642, 0.8554, 0.642, 0.8554, 0.6362, 0.8554, 0.6362, 0.8554, 0.642, 0.8554, 0.608, 0.8554, 0.6138, 0.8554, 0.6362, 0.8554, 0.608, 0.8554, 0.608, 0.8554, 0.6138, 0.8554, 0.6138, 0.6652, 0.5196, 0.6991, 0.5196, 0.6934, 0.5196, 0.6709, 0.5196, 0.6991, 0.5196, 0.6991, 0.5196, 0.6934, 0.5196, 0.6934, 0.5196, 0.6991, 0.5196, 0.6652, 0.5196, 0.6709, 0.5196, 0.6934, 0.5196, 0.6652, 0.5196, 0.6652, 0.5196, 0.6709, 0.5196, 0.6709, 0.5196, 0.8348, 0.7304, 0.8009, 0.7304, 0.8066, 0.7304, 0.8291, 0.7304, 0.8009, 0.7304, 0.8009, 0.7304, 0.8066, 0.7304, 0.8066, 0.7304, 0.8009, 0.7304, 0.8348, 0.7304, 0.8291, 0.7304, 0.8066, 0.7304, 0.8348, 0.7304, 0.8348, 0.7304, 0.8291, 0.7304, 0.8291, 0.7304, 0.6446, 0.642, 0.6446, 0.608, 0.6446, 0.6138, 0.6446, 0.6362, 0.6446, 0.608, 0.6446, 0.608, 0.6446, 0.6138, 0.6446, 0.6138, 0.6446, 0.608, 0.6446, 0.642, 0.6446, 0.6362, 0.6446, 0.6138, 0.6446, 0.642, 0.6446, 0.642, 0.6446, 0.6362, 0.6446, 0.6362, 0.8554, 0.5402, 0.8554, 0.5741, 0.8554, 0.5684, 0.8554, 0.5459, 0.8554, 0.5741, 0.8554, 0.5741, 0.8554, 0.5684, 0.8554, 0.5684, 0.8554, 0.5741, 0.8554, 0.5402, 0.8554, 0.5459, 0.8554, 0.5684, 0.8554, 0.5402, 0.8554, 0.5402, 0.8554, 0.5459, 0.8554, 0.5459, 0.8009, 0.5196, 0.8348, 0.5196, 0.8291, 0.5196, 0.8066, 0.5196, 0.8348, 0.5196, 0.8348, 0.5196, 0.8291, 0.5196, 0.8291, 0.5196, 0.8348, 0.5196, 0.8009, 0.5196, 0.8066, 0.5196, 0.8291, 0.5196, 0.8009, 0.5196, 0.8009, 0.5196, 0.8066, 0.5196, 0.8066, 0.5196, 0.6446, 0.7098, 0.6446, 0.6759, 0.6446, 0.6816, 0.6446, 0.7041, 0.6446, 0.6759, 0.6446, 0.6759, 0.6446, 0.6816, 0.6446, 0.6816, 0.6446, 0.6759, 0.6446, 0.7098, 0.6446, 0.7041, 0.6446, 0.6816, 0.6446, 0.7098, 0.6446, 0.7098, 0.6446, 0.7041, 0.6446, 0.7041, 0.733, 0.5196, 0.767, 0.5196, 0.7612, 0.5196, 0.7388, 0.5196, 0.767, 0.5196, 0.767, 0.5196, 0.7612, 0.5196, 0.7612, 0.5196, 0.767, 0.5196, 0.733, 0.5196, 0.7388, 0.5196, 0.7612, 0.5196, 0.733, 0.5196, 0.733, 0.5196, 0.7388, 0.5196, 0.7388, 0.5196, 0.6991, 0.7304, 0.6652, 0.7304, 0.6709, 0.7304, 0.6934, 0.7304, 0.6652, 0.7304, 0.6652, 0.7304, 0.6709, 0.7304, 0.6709, 0.7304, 0.6652, 0.7304, 0.6991, 0.7304, 0.6934, 0.7304, 0.6709, 0.7304, 0.6991, 0.7304, 0.6991, 0.7304, 0.6934, 0.7304, 0.6934, 0.7304, 0.767, 0.7304, 0.733, 0.7304, 0.7388, 0.7304, 0.7612, 0.7304, 0.733, 0.7304, 0.733, 0.7304, 0.7388, 0.7304, 0.7388, 0.7304, 0.733, 0.7304, 0.767, 0.7304, 0.7612, 0.7304, 0.7388, 0.7304, 0.767, 0.7304, 0.767, 0.7304, 0.7612, 0.7304, 0.7612, 0.7304, 0.8554, 0.6759, 0.8554, 0.7098, 0.8554, 0.7041, 0.8554, 0.6816, 0.8554, 0.7098, 0.8554, 0.7098, 0.8554, 0.7041, 0.8554, 0.7041, 0.8554, 0.7098, 0.8554, 0.6759, 0.8554, 0.6816, 0.8554, 0.7041, 0.8554, 0.6759, 0.8554, 0.6759, 0.8554, 0.6816, 0.8554, 0.6816, 0.6446, 0.5684, 0.6446, 0.5459, 0.6446, 0.5459, 0.6446, 0.5684, 0.8554, 0.6138, 0.8554, 0.6362, 0.8554, 0.6362, 0.8554, 0.6138, 0.6709, 0.5196, 0.6934, 0.5196, 0.6934, 0.5196, 0.6709, 0.5196, 0.8291, 0.7304, 0.8066, 0.7304, 0.8066, 0.7304, 0.8291, 0.7304, 0.6446, 0.6362, 0.6446, 0.6138, 0.6446, 0.6138, 0.6446, 0.6362, 0.8554, 0.5459, 0.8554, 0.5684, 0.8554, 0.5684, 0.8554, 0.5459, 0.8066, 0.5196, 0.8291, 0.5196, 0.8291, 0.5196, 0.8066, 0.5196, 0.6446, 0.7041, 0.6446, 0.6816, 0.6446, 0.6816, 0.6446, 0.7041, 0.7388, 0.5196, 0.7612, 0.5196, 0.7612, 0.5196, 0.7388, 0.5196, 0.6934, 0.7304, 0.6709, 0.7304, 0.6709, 0.7304, 0.6934, 0.7304, 0.7612, 0.7304, 0.7388, 0.7304, 0.7388, 0.7304, 0.7612, 0.7304, 0.8554, 0.6816, 0.8554, 0.7041, 0.8554, 0.7041, 0.8554, 0.6816, 0.7612, 0.7304, 0.7388, 0.7304, 0.7388, 0.7304, 0.7612, 0.7304, 0.8554, 0.5459, 0.8554, 0.5684, 0.8554, 0.5684, 0.8554, 0.5459, 0.7612, 0.5196, 0.7388, 0.5196, 0.7388, 0.5196, 0.7612, 0.5196, 0.6446, 0.5684, 0.6446, 0.5459, 0.6446, 0.5459, 0.6446, 0.5684, 0.8066, 0.7304, 0.8291, 0.7304, 0.8291, 0.7304, 0.8066, 0.7304, 0.7612, 0.7304, 0.7612, 0.7304, 0.7612, 0.7304, 0.7612, 0.7304, 0.8554, 0.5459, 0.8554, 0.5459, 0.8554, 0.5459, 0.8554, 0.5459, 0.6446, 0.5684, 0.6446, 0.5684, 0.6446, 0.5684, 0.6446, 0.5684, 0.7388, 0.7304, 0.7388, 0.7304, 0.7388, 0.7304, 0.7388, 0.7304, 0.8554, 0.5684, 0.8554, 0.5684, 0.8554, 0.5684, 0.8554, 0.5684, 0.6446, 0.5459, 0.6446, 0.5459, 0.6446, 0.5459, 0.6446, 0.5459, 0.6446, 0.7041, 0.6446, 0.6816, 0.6446, 0.6816, 0.6446, 0.7041, 0.7388, 0.7304, 0.7612, 0.7304, 0.7612, 0.7304, 0.7388, 0.7304, 0.6709, 0.5196, 0.6934, 0.5196, 0.6934, 0.5196, 0.6709, 0.5196, 0.8554, 0.5684, 0.8554, 0.5459, 0.8554, 0.5459, 0.8554, 0.5684, 0.6446, 0.5459, 0.6446, 0.5684, 0.6446, 0.5684, 0.6446, 0.5459, 0.6446, 0.7041, 0.6446, 0.7041, 0.6446, 0.7041, 0.6446, 0.7041, 0.6709, 0.5196, 0.6709, 0.5196, 0.6709, 0.5196, 0.6709, 0.5196, 0.6446, 0.6816, 0.6446, 0.6816, 0.6446, 0.6816, 0.6446, 0.6816, 0.6934, 0.5196, 0.6934, 0.5196, 0.6934, 0.5196, 0.6934, 0.5196, 0.6934, 0.7304, 0.6709, 0.7304, 0.6709, 0.7304, 0.6934, 0.7304, 0.6446, 0.6362, 0.6446, 0.6138, 0.6446, 0.6138, 0.6446, 0.6362, 0.6446, 0.6816, 0.6446, 0.7041, 0.6446, 0.7041, 0.6446, 0.6816, 0.6934, 0.5196, 0.6709, 0.5196, 0.6709, 0.5196, 0.6934, 0.5196, 0.6934, 0.7304, 0.6934, 0.7304, 0.6934, 0.7304, 0.6934, 0.7304, 0.6446, 0.6362, 0.6446, 0.6362, 0.6446, 0.6362, 0.6446, 0.6362, 0.6709, 0.7304, 0.6709, 0.7304, 0.6709, 0.7304, 0.6709, 0.7304, 0.6446, 0.6138, 0.6446, 0.6138, 0.6446, 0.6138, 0.6446, 0.6138, 0.8554, 0.6816, 0.8554, 0.7041, 0.8554, 0.7041, 0.8554, 0.6816, 0.8066, 0.5196, 0.8291, 0.5196, 0.8291, 0.5196, 0.8066, 0.5196, 0.6709, 0.7304, 0.6934, 0.7304, 0.6934, 0.7304, 0.6709, 0.7304, 0.8554, 0.6138, 0.8554, 0.6362, 0.8554, 0.6362, 0.8554, 0.6138, 0.6446, 0.6138, 0.6446, 0.6362, 0.6446, 0.6362, 0.6446, 0.6138, 0.8554, 0.6816, 0.8554, 0.6816, 0.8554, 0.6816, 0.8554, 0.6816, 0.8066, 0.5196, 0.8066, 0.5196, 0.8066, 0.5196, 0.8066, 0.5196, 0.8554, 0.6138, 0.8554, 0.6138, 0.8554, 0.6138, 0.8554, 0.6138])
me_cube_002.update()

# ---- objects
ob_cube = bpy.data.objects.new('Cube', me_cube_001)
ob_cube_001 = bpy.data.objects.new('Cube.001', me_cube_002)

# ---- transforms, parenting, visibility, modifiers, constraints
ob_cube.location = (0.0, 0.0, 1.75)
ob_cube.scale = (5.0, 4.0, 1.75)
ob_cube_001.location = (0.0, 0.0, -2.5)
ob_cube_001.scale = (1.0, 1.0, 0.25)

# ---- collection membership
col_main__scene.objects.link(ob_cube)
col_main__scene.objects.link(ob_cube_001)

# ---- scene / render settings (as saved in the file)
scene.frame_start = 1; scene.frame_end = 250; scene.frame_set(1)
scene.render.engine = 'BLENDER_EEVEE_NEXT'
scene.render.fps = 60
scene.eevee.use_taa_reprojection = False
scene.eevee.use_volume_custom_range = False
scene.eevee.use_shadows = False
bpy.context.view_layer.update()

# ---- added for rendering (the .blend has no active camera and no usable light): camera, sun
cam_auto = bpy.data.cameras.new('AutoCamera')
cam_auto.lens = 50.0
cam_auto.sensor_width = 36.0
cam_auto.clip_end = 1000.0
ob_auto_camera = bpy.data.objects.new('AutoCamera', cam_auto)
scene.collection.objects.link(ob_auto_camera)
ob_auto_camera.location = (16.9648, -20.3578, 12.2562)
ob_auto_camera.rotation_euler = (1.09748, -7.21219e-08, 0.694738)
scene.camera = ob_auto_camera
light_auto_sun = bpy.data.lights.new('AutoSun', 'SUN')
light_auto_sun.energy = 3.0
light_auto_sun.angle = 0.0523599
ob_auto_sun = bpy.data.objects.new('AutoSun', light_auto_sun)
scene.collection.objects.link(ob_auto_sun)
ob_auto_sun.rotation_euler = (0.872665, 0.174533, 0.523599)
bpy.context.view_layer.update()
